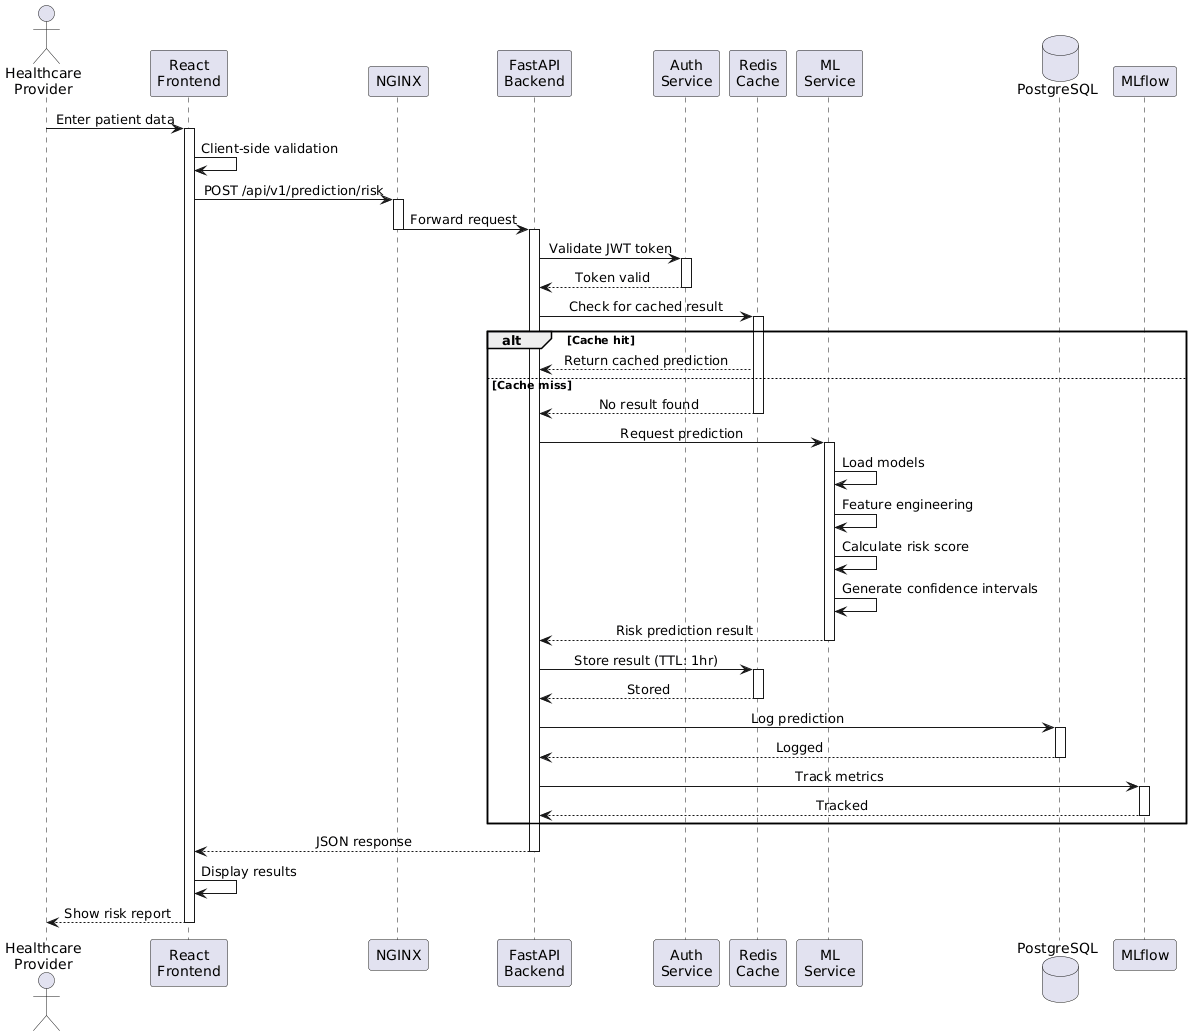

The diagram above was rendered by PlantUML. Its source (embedded in the PNG):
@startuml
skinparam sequenceMessageAlign center
skinparam responseMessageBelowArrow true

actor User as "Healthcare\nProvider"
participant "React\nFrontend" as frontend
participant "NGINX" as nginx
participant "FastAPI\nBackend" as api
participant "Auth\nService" as auth
participant "Redis\nCache" as cache
participant "ML\nService" as ml
database "PostgreSQL" as db
participant "MLflow" as mlflow

User -> frontend: Enter patient data
activate frontend

frontend -> frontend: Client-side validation
frontend -> nginx: POST /api/v1/prediction/risk
activate nginx

nginx -> api: Forward request
deactivate nginx
activate api

api -> auth: Validate JWT token
activate auth
auth --> api: Token valid
deactivate auth

api -> cache: Check for cached result
activate cache

alt Cache hit
    cache --> api: Return cached prediction
else Cache miss
    cache --> api: No result found
    deactivate cache
    
    api -> ml: Request prediction
    activate ml
    
    ml -> ml: Load models
    ml -> ml: Feature engineering
    ml -> ml: Calculate risk score
    ml -> ml: Generate confidence intervals
    
    ml --> api: Risk prediction result
    deactivate ml
    
    api -> cache: Store result (TTL: 1hr)
    activate cache
    cache --> api: Stored
    deactivate cache
    
    api -> db: Log prediction
    activate db
    db --> api: Logged
    deactivate db
    
    api -> mlflow: Track metrics
    activate mlflow
    mlflow --> api: Tracked
    deactivate mlflow
end

api --> frontend: JSON response
deactivate api

frontend -> frontend: Display results
frontend --> User: Show risk report
deactivate frontend
@enduml